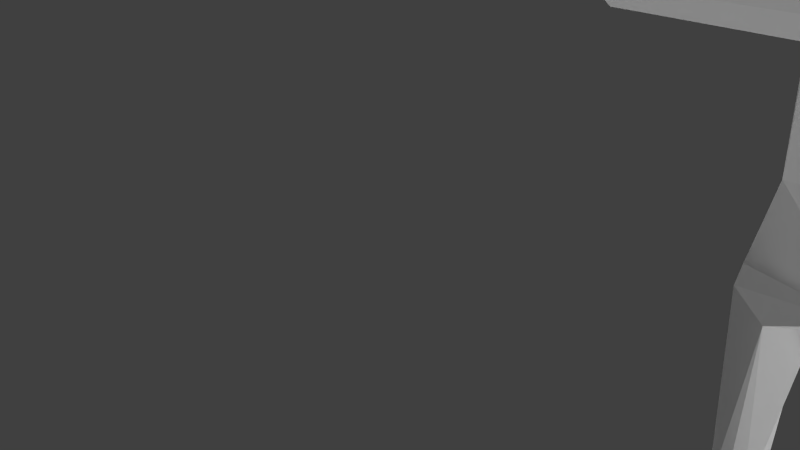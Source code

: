 # Source: dog.blend  (saved by Blender 2.76.0; exported with 4.5.12 LTS)
import bpy
from mathutils import Matrix  # noqa: F401  (used for matrix-valued properties, if any)

bpy.ops.wm.read_factory_settings(use_empty=True)
scene = bpy.context.scene
scene.name = 'Scene'

# ---- collections
col_collection_1 = bpy.data.collections.new('Collection 1'); scene.collection.children.link(col_collection_1)

# ---- world
world_world = bpy.data.worlds.new('World'); scene.world = world_world
world_world.color = (0.05088, 0.05088, 0.05088)
world_world.use_sun_shadow = False
world_world.sun_shadow_jitter_overblur = 0.0
world_world.cycles.sampling_method = 'MANUAL'
world_world.cycles.sample_map_resolution = 256

# ---- cameras
cam_camera = bpy.data.cameras.new('Camera')
cam_camera.clip_end = 100.0
cam_camera.lens = 35.0
cam_camera.sensor_width = 32.0
cam_camera.sensor_height = 18.0
cam_camera.ortho_scale = 7.314
cam_camera.dof.focus_distance = 0.0
cam_camera.dof.aperture_fstop = 128.0

# ---- lights
light_sun_003 = bpy.data.lights.new('Sun.003', 'SUN')
light_sun_003.transmission_factor = 0.0
light_sun_003.angle = 0.1993
light_sun_003.energy = 1.0
light_sun_003.shadow_buffer_clip_start = 0.5
light_sun_003.shadow_soft_size = 0.1
light_sun_003.shadow_cascade_max_distance = 1000.0
light_sun_003.cycles.use_multiple_importance_sampling = False
light_sun_002 = bpy.data.lights.new('Sun.002', 'SUN')
light_sun_002.transmission_factor = 0.0
light_sun_002.angle = 0.1993
light_sun_002.energy = 1.0
light_sun_002.shadow_buffer_clip_start = 0.5
light_sun_002.shadow_soft_size = 0.1
light_sun_002.shadow_cascade_max_distance = 1000.0
light_sun_002.cycles.use_multiple_importance_sampling = False
light_sun_001 = bpy.data.lights.new('Sun.001', 'SUN')
light_sun_001.transmission_factor = 0.0
light_sun_001.angle = 0.1993
light_sun_001.energy = 1.0
light_sun_001.shadow_buffer_clip_start = 0.5
light_sun_001.shadow_soft_size = 0.1
light_sun_001.shadow_cascade_max_distance = 1000.0
light_sun_001.cycles.use_multiple_importance_sampling = False
light_sun = bpy.data.lights.new('Sun', 'SUN')
light_sun.transmission_factor = 0.0
light_sun.angle = 0.1993
light_sun.energy = 1.0
light_sun.shadow_buffer_clip_start = 0.5
light_sun.shadow_soft_size = 0.1
light_sun.shadow_cascade_max_distance = 1000.0
light_sun.cycles.use_multiple_importance_sampling = False
light_lamp = bpy.data.lights.new('Lamp', 'POINT')
light_lamp.transmission_factor = 0.0
light_lamp.cutoff_distance = 30.0
light_lamp.energy = 100.0
light_lamp.shadow_buffer_clip_start = 1.001
light_lamp.shadow_soft_size = 0.1
light_lamp.shadow_maximum_resolution = 0.006
light_lamp.use_absolute_resolution = True
light_lamp.cycles.use_multiple_importance_sampling = False

# ---- meshes
me_cube_001 = bpy.data.meshes.new('Cube.001')
me_cube_001.from_pydata([(3.798, -3.616, 4.961), (3.876, -3.608, 4.754), (3.876, -3.733, 4.271), (3.875, -3.915, 4.155), (3.875, -4.04, 4.554), (3.797, -4.106, 4.837), (3.665, -2.682, 1.554), (3.673, -2.35, 1.338), (3.689, -1.597, 1.205), (3.647, -1.099, 1.315), (3.628, -0.5847, 1.468), (3.73, 0.02737, 1.773), (3.676, 0.5478, 2.009), (3.685, 0.9193, 1.987), (3.677, 1.184, 1.681), (3.762, 1.412, 1.059), (3.764, 1.678, 0.5308), (3.888, 2.045, 0.07675), (3.984, 2.308, -0.3194), (3.982, 2.379, -0.7209), (3.972, 2.258, -1.205), (3.966, 2.048, -1.222), (3.964, 2.025, -1.335), (3.971, 2.269, -1.385), (3.98, 2.57, -1.361), (4.003, 2.882, -0.2323), (4.006, 2.927, -0.1077), (4.005, 2.846, 0.01952), (3.905, 2.461, 0.4478), (3.785, 2.237, 0.9069), (3.786, 2.196, 1.136), (3.62, 2.282, 1.867), (3.653, 2.357, 2.368), (3.626, 2.302, 2.649), (3.556, 2.122, 2.874), (3.513, 2.295, 2.722), (3.364, 2.36, 2.584), (3.279, 2.471, 2.39), (3.279, 2.568, 2.099), (3.279, 2.817, 1.815), (3.279, 3.025, 1.677), (3.238, 3.323, 1.656), (3.238, 3.558, 1.642), (3.238, 3.628, 1.579), (3.238, 3.69, 1.616), (3.238, 3.607, 1.715), (3.238, 3.475, 1.788), (3.238, 3.281, 1.809), (3.279, 3.06, 1.864), (3.279, 2.796, 2.176), (3.279, 2.672, 2.46), (3.324, 2.471, 2.778), (3.384, 2.058, 3.071), (3.418, 1.81, 3.213), (3.469, 1.364, 3.351), (3.632, -2.324, 3.944), (3.678, -2.574, 4.104), (3.677, -2.983, 4.554), (3.676, -3.35, 4.907), (3.586, -3.732, 5.035), (3.586, -4.03, 5.024), (3.585, -4.316, 4.93), (3.585, -4.527, 4.773), (3.674, -4.666, 4.464), (3.463, -5.181, 4.102), (3.351, -5.262, 4.032), (3.463, -5.251, 3.936), (3.733, -4.683, 3.247), (3.732, -4.463, 3.201), (3.731, -4.274, 3.224), (3.675, -4.036, 3.48), (3.595, -3.89, 3.598), (3.568, -3.724, 3.626), (3.608, -3.545, 3.55), (3.54, -3.289, 3.148), (3.669, -2.932, 2.026), (3.946, -2.591, 1.248), (3.991, -2.57, 1.058), (3.996, -2.381, -0.8351), (3.994, -2.513, -1.154), (3.989, -2.783, -1.271), (3.988, -2.818, -1.375), (3.997, -2.298, -1.272), (3.912, -1.97, -0.8497), (4.005, -1.917, 1.097), (4.019, -1.977, 1.349), (3.521, -1.412, 3.616), (2.733, 0.8483, 3.439), (2.235, -1.788, 1.727), (2.646, -2.05, 3.797), (2.739, -0.1317, 3.498), (2.774, -0.8015, 3.493), (2.698, -1.412, 3.616), (2.207, -1.94, 1.349), (2.224, -1.88, 1.097), (2.311, -1.942, -0.8496), (2.216, -2.266, -1.272), (2.204, -2.785, -1.375), (2.205, -2.75, -1.271), (2.211, -2.48, -1.154), (2.214, -2.348, -0.8353), (2.209, -2.531, 1.058), (2.253, -2.553, 1.248), (2.534, -2.918, 2.026), (2.67, -3.286, 3.148), (2.603, -3.542, 3.55), (2.644, -3.722, 3.626), (2.617, -3.888, 3.598), (2.538, -4.034, 3.48), (2.484, -4.273, 3.224), (2.485, -4.463, 3.201), (2.486, -4.683, 3.247), (2.746, -5.25, 3.936), (2.857, -5.262, 4.032), (2.746, -5.18, 4.102), (2.536, -4.664, 4.464), (2.626, -4.525, 4.773), (2.626, -4.315, 4.93), (2.627, -4.029, 5.024), (2.627, -3.731, 5.035), (2.538, -3.348, 4.907), (2.539, -2.981, 4.554), (2.54, -2.572, 4.104), (2.586, -2.323, 3.944), (2.75, 1.364, 3.351), (2.802, 1.81, 3.213), (2.835, 2.058, 3.071), (2.896, 2.471, 2.778), (2.941, 2.672, 2.46), (2.941, 2.796, 2.176), (2.941, 3.06, 1.864), (2.988, 3.281, 1.809), (2.988, 3.475, 1.788), (2.988, 3.607, 1.715), (2.988, 3.69, 1.616), (2.988, 3.628, 1.579), (2.941, 3.558, 1.61), (2.988, 3.323, 1.656), (2.941, 3.025, 1.677), (2.941, 2.817, 1.815), (2.941, 2.568, 2.099), (2.941, 2.471, 2.39), (2.856, 2.36, 2.584), (2.71, 2.298, 2.723), (2.667, 2.125, 2.875), (2.608, 2.314, 2.654), (2.59, 2.378, 2.376), (2.622, 2.309, 1.877), (2.439, 2.247, 1.154), (2.436, 2.286, 0.9249), (2.321, 2.517, 0.4679), (2.241, 2.907, 0.04062), (2.243, 2.988, -0.08699), (2.238, 2.942, -0.2115), (2.198, 2.625, -1.339), (2.181, 2.324, -1.361), (2.168, 2.081, -1.311), (2.172, 2.103, -1.197), (2.184, 2.314, -1.181), (2.2, 2.437, -0.698), (2.205, 2.368, -0.2962), (2.29, 2.097, 0.09809), (2.398, 1.722, 0.5498), (2.399, 1.456, 1.078), (2.522, 1.199, 1.687), (2.521, 0.9277, 1.99), (2.538, 0.5524, 2.01), (2.498, 0.03226, 1.774), (2.608, -0.5777, 1.468), (2.602, -1.084, 1.315), (2.551, -1.575, 1.205), (2.536, -2.323, 1.338), (2.528, -2.655, 1.553), (2.39, -4.104, 4.837), (2.339, -4.037, 4.554), (2.339, -3.913, 4.155), (2.339, -3.73, 4.271), (2.339, -3.605, 4.754), (2.391, -3.614, 4.961), (3.445, -0.8015, 3.493), (3.48, -0.1317, 3.498), (3.573, -2.05, 3.797), (3.997, -1.821, 1.727), (3.487, 0.8483, 3.439), (3.26, -4.113, 3.558), (2.96, -4.113, 3.558), (3.724, -4.852, 3.384), (2.477, -4.852, 3.384), (3.784, -4.25, 3.92), (2.394, -4.248, 3.92), (3.652, -5.138, 3.688), (2.549, -5.137, 3.688), (3.728, -5.072, 3.573), (2.47, -5.07, 3.573), (3.71, -4.955, 3.515), (2.463, -4.955, 3.515), (3.764, -4.881, 3.375), (2.421, -4.879, 3.375), (3.73, -3.424, 4.021), (2.466, -3.422, 4.021), (2.392, -2.619, 2.985), (3.821, -2.627, 2.985), (3.096, -2.757, 1.251), (3.117, -1.787, 1.007), (2.474, -2.613, 0.9023), (3.723, -2.64, 0.9025), (3.753, -2.014, -0.8496), (2.461, -1.989, -0.8496), (3.877, -2.378, -0.8351), (2.333, -2.35, -0.8353), (3.758, -1.881, 0.4821), (2.468, -1.856, 0.3026), (3.596, -1.854, 0.8357), (2.633, -1.834, 0.8355), (3.766, -2.281, -0.8353), (2.449, -2.258, -0.8355), (3.723, -2.093, -0.8495), (2.485, -2.069, -0.8496), (2.668, -2.239, 0.7829), (3.544, -2.256, 0.7858), (3.107, -2.232, 1.002), (2.558, -2.224, 0.8689), (3.117, -1.809, 1.727), (3.11, -1.412, 3.616), (2.364, -1.599, 2.671), (3.866, -1.611, 2.672), (3.756, -0.9492, 2.404), (2.484, -0.9405, 2.404), (2.432, -2.579, -1.187), (3.768, -2.602, -1.187), (2.478, -2.762, -1.287), (2.478, -2.786, -1.359), (3.714, -2.807, -1.359), (3.715, -2.783, -1.287), (2.466, -2.585, -1.266), (3.734, -2.606, -1.266), (2.51, -2.758, -1.36), (3.684, -2.778, -1.361), (3.122, 2.294, 1.872), (3.12, 2.253, 1.621), (3.096, 1.19, 1.684), (3.088, 1.302, 1.525), (3.113, 2.081, 1.498), (3.557, 2.2, 1.137), (2.669, 2.234, 1.149), (3.588, 2.242, 0.9088), (2.633, 2.275, 0.921), (3.454, 2.225, 1.468), (2.782, 2.248, 1.476), (3.466, 1.948, 0.9117), (2.727, 1.973, 0.9218), (3.655, 2.49, 0.5051), (2.574, 2.525, 0.5173), (3.662, 2.868, 0.03611), (2.582, 2.828, 0.03433), (3.626, 2.904, -0.1476), (2.617, 2.931, -0.1387), (3.679, 2.528, -1.357), (2.473, 2.559, -1.344), (3.742, 2.076, -1.335), (2.378, 2.113, -1.318), (3.736, 2.063, -1.219), (2.386, 2.1, -1.202), (3.682, 2.266, -1.207), (2.459, 2.339, -1.242), (3.727, 2.442, -1.298), (2.423, 2.419, -1.214), (3.682, 2.34, -0.2638), (2.494, 2.375, -0.2498), (3.547, 1.653, 0.6174), (2.599, 1.679, 0.63), (3.434, 1.486, 0.8812), (2.706, 1.504, 0.8912), (2.744, 1.376, 1.327), (3.425, 1.357, 1.318), (3.94, -1.729, 2.139), (3.914, -2.202, 2.321), (3.612, -3.089, 2.519), (2.29, -1.708, 2.128), (2.609, -3.12, 2.641), (3.757, -1.356, 1.997), (2.493, -1.319, 1.934), (2.566, -0.7003, 1.784), (2.576, -0.4012, 1.557), (3.707, -1.016, 1.914), (2.459, -2.76, 2.531), (2.313, -2.2, 2.351), (2.539, -1.007, 1.896), (3.745, -2.779, 2.506), (3.683, -0.743, 1.874), (3.666, -0.3557, 1.582), (3.872, -1.587, 2.032), (2.563, -1.459, 1.231), (4.012, -1.924, 1.479), (2.396, -2.738, 1.642), (2.244, -2.152, 1.499), (3.849, -2.71, 1.519), (3.706, -2.872, 2.542), (3.84, -1.553, 1.333), (3.345, -2.833, 1.588), (2.216, -1.892, 1.468), (2.31, -1.717, 1.34), (2.839, -2.831, 1.606), (3.973, -2.188, 1.499), (3.675, -1.435, 1.241), (3.905, -2.427, 1.551)], [(6, 172), (7, 171), (222, 88), (6, 7), (184, 66), (93, 85), (185, 112), (171, 170), (172, 171), (103, 172), (7, 8), (75, 6), (67, 184), (111, 185), (184, 185), (182, 222), (15, 242), (163, 242)], [(134, 133, 45, 44), (97, 99, 96), (135, 134, 44, 43), (136, 135, 43, 42), (99, 100, 95), (137, 136, 42, 41), (138, 137, 41, 40), (96, 99, 95), (139, 138, 40, 39), (125, 124, 54, 53), (140, 139, 39, 38), (124, 87, 183, 54), (141, 140, 38, 37), (87, 90, 180, 183), (142, 141, 37, 36), (90, 91, 179, 180), (143, 142, 36, 35), (91, 92, 223, 86, 179), (144, 143, 35, 34), (92, 89, 181, 86, 223), (104, 74, 73, 105), (105, 73, 72, 106), (106, 72, 71, 107), (107, 71, 70, 108), (108, 70, 69, 109), (109, 69, 68, 110), (110, 68, 67, 111), (67, 186, 187, 111), (112, 66, 65, 113), (113, 65, 64, 114), (114, 64, 63, 115), (115, 63, 62, 116), (116, 62, 61, 117), (117, 61, 60, 118), (118, 60, 59, 119), (119, 59, 58, 120), (120, 58, 57, 121), (121, 57, 56, 122), (122, 56, 55, 123), (89, 123, 55, 181), (126, 125, 53, 52), (127, 126, 52, 51), (128, 127, 51, 50), (129, 128, 50, 49), (130, 129, 49, 48), (98, 99, 97), (131, 130, 48, 47), (132, 131, 47, 46), (95, 100, 94), (133, 132, 46, 45), (51, 52, 34, 35), (51, 35, 36), (37, 50, 36), (50, 37, 38), (50, 38, 49), (38, 39, 49), (49, 39, 48), (39, 40, 48), (48, 40, 47), (40, 41, 47), (47, 41, 46), (41, 42, 46), (46, 42, 45), (42, 43, 45), (44, 45, 43), (50, 51, 36), (142, 128, 141), (140, 141, 128), (128, 129, 140), (130, 139, 129), (140, 129, 139), (139, 130, 138), (130, 131, 138), (138, 131, 137), (131, 132, 137), (137, 132, 136), (135, 136, 133), (133, 136, 132), (134, 135, 133), (127, 128, 142), (143, 127, 142), (127, 143, 144, 126), (119, 178, 118), (118, 173, 117), (178, 173, 118), (5, 60, 61), (173, 178, 177, 174), (177, 176, 174), (174, 176, 175), (59, 60, 0), (60, 5, 0), (2, 4, 3), (4, 1, 0, 5), (4, 2, 1), (66, 112, 191, 190), (117, 189, 116), (191, 193, 192, 190), (186, 187, 195, 194), (193, 197, 196, 192), (65, 66, 64), (190, 64, 66), (63, 64, 190), (190, 192, 63), (196, 188, 63, 192), (113, 114, 112), (112, 114, 191), (115, 191, 114), (191, 115, 193), (193, 115, 189, 197), (115, 116, 189), (63, 188, 62), (61, 62, 188), (108, 109, 111), (69, 70, 67), (111, 109, 110), (68, 69, 67), (197, 189, 108), (196, 70, 188), (67, 70, 186), (186, 194, 70), (187, 108, 111), (195, 187, 108), (118, 189, 117), (119, 189, 118), (120, 189, 119), (121, 199, 189, 120), (188, 60, 61), (188, 59, 60), (58, 59, 188), (108, 189, 107), (70, 71, 188), (57, 58, 188, 198), (72, 198, 71), (71, 198, 188), (189, 199, 107), (107, 199, 106), (106, 199, 105), (72, 73, 198), (73, 74, 198), (105, 199, 104), (56, 57, 198), (198, 74, 56), (122, 104, 199), (122, 199, 121), (122, 123, 104), (56, 74, 55), (74, 277, 297), (200, 285, 279), (74, 104, 279, 277), (52, 53, 34), (125, 126, 144), (55, 201, 181), (123, 89, 200), (100, 101, 94), (93, 170, 94), (101, 102, 93), (94, 101, 93), (85, 84, 8), (84, 85, 77), (76, 77, 85), (78, 83, 84), (78, 84, 77), (78, 79, 83), (83, 79, 82), (80, 81, 79), (81, 82, 79), (181, 201, 86), (103, 294, 302), (102, 101, 202), (76, 202, 77), (202, 101, 204), (202, 205, 77), (101, 100, 204), (77, 205, 78), (204, 100, 209), (205, 208, 78), (84, 203, 8), (203, 94, 170), (8, 203, 170), (84, 212, 203), (203, 213, 94), (212, 84, 210), (213, 211, 94), (94, 211, 95), (84, 83, 210), (206, 210, 83), (207, 95, 211), (209, 215, 204), (211, 218, 204, 215), (208, 205, 214), (205, 219, 210, 214), (214, 210, 216), (215, 217, 211), (210, 206, 216), (211, 217, 207), (204, 215, 218), (215, 211, 218), (219, 214, 205), (214, 219, 210), (218, 213, 211), (213, 218, 204, 221), (210, 219, 212), (219, 212, 205), (204, 221, 213, 203, 220, 202), (202, 204, 220), (220, 203, 213), (204, 220, 213, 221), (220, 203, 212), (212, 220, 205), (205, 202, 220), (203, 220, 218), (220, 204, 218), (220, 203, 219), (205, 220, 219), (219, 203, 212), (203, 218, 213), (202, 296, 299), (302, 202, 299), (85, 293, 303, 76), (296, 76, 303, 305), (201, 288, 276), (93, 102, 295, 300), (102, 294, 295), (200, 286, 285), (92, 224, 200), (89, 92, 200), (201, 276, 182, 275, 225, 86), (293, 85, 298), (298, 85, 8, 304), (170, 292, 169, 9, 304, 8), (169, 292, 301), (93, 300, 301), (86, 201, 225), (201, 276, 275, 225), (286, 278, 88), (92, 91, 224), (179, 86, 225), (275, 291, 225), (169, 88, 278, 281), (280, 9, 284), (281, 224, 227, 287), (9, 10, 179, 226, 284), (179, 10, 180), (282, 168, 287), (91, 90, 168), (169, 168, 10, 9), (226, 179, 225), (284, 226, 225), (224, 91, 227), (10, 290, 11, 180), (168, 90, 167, 283), (289, 226, 284), (11, 226, 289, 290), (179, 226, 180), (90, 227, 91), (287, 227, 282), (167, 283, 282, 227), (180, 226, 11), (90, 167, 227), (12, 180, 11), (180, 12, 183), (167, 90, 166), (10, 168, 283, 167, 11, 290), (167, 166, 12, 11), (90, 87, 166), (12, 13, 183), (183, 13, 54), (87, 124, 165), (166, 87, 165), (13, 14, 54), (54, 14, 53), (34, 53, 14), (34, 14, 33), (165, 124, 164), (124, 125, 164), (144, 164, 125), (145, 164, 144), (166, 165, 13, 12), (165, 164, 240, 14, 13), (145, 144, 34, 33), (32, 14, 31), (32, 33, 14), (146, 147, 164), (146, 164, 145), (145, 33, 32, 146), (32, 31, 238, 147, 146), (33, 35, 34), (35, 33, 36), (145, 143, 142), (143, 145, 144), (98, 97, 231, 230), (81, 80, 233, 232), (230, 228, 98), (229, 233, 80), (99, 98, 228), (79, 229, 80), (99, 228, 209), (229, 79, 208), (78, 208, 79), (100, 99, 209), (215, 209, 228), (214, 229, 208), (233, 229, 235, 237), (228, 230, 236, 234), (230, 231, 236), (233, 237, 232), (229, 214, 235), (228, 234, 215), (217, 215, 234), (216, 235, 214), (216, 206, 235), (82, 235, 206, 83), (82, 81, 232, 237, 235), (232, 81, 82), (237, 232, 82), (82, 237, 235), (236, 231, 96), (97, 96, 231), (236, 96, 234), (96, 95, 207, 234), (217, 234, 207), (14, 15, 31), (31, 15, 30), (29, 30, 15, 16), (29, 16, 28), (16, 17, 28), (28, 17, 27), (17, 18, 27), (27, 18, 26), (26, 18, 25), (18, 19, 25), (25, 19, 24), (19, 20, 24), (21, 22, 20), (22, 23, 20), (24, 20, 23), (164, 147, 163), (147, 148, 163), (149, 162, 163, 148), (149, 150, 162), (162, 150, 161), (150, 151, 161), (161, 151, 160), (151, 152, 160), (152, 153, 160), (160, 153, 159), (153, 154, 159), (159, 154, 158), (154, 155, 158), (157, 158, 156), (155, 156, 158), (31, 239, 247, 30), (147, 239, 248, 148), (147, 238, 239), (238, 31, 239), (240, 241, 14), (164, 241, 240), (163, 273, 164), (15, 14, 274), (239, 242, 30, 247), (239, 242, 148, 248), (241, 274, 14), (241, 164, 273), (239, 31, 247), (30, 247, 31), (248, 147, 239), (148, 147, 248), (247, 30, 242), (247, 242, 239), (248, 239, 242), (248, 148, 242), (30, 243, 242), (245, 243, 30, 29), (148, 242, 244), (246, 149, 148, 244), (245, 243, 249), (246, 244, 250), (244, 242, 250), (243, 249, 242), (163, 272, 273), (15, 274, 271), (273, 272, 242), (274, 242, 271), (272, 163, 270), (163, 162, 270), (270, 162, 268), (162, 161, 268), (160, 268, 161), (159, 268, 160), (268, 159, 266), (159, 158, 266), (266, 158, 264), (158, 157, 262, 264), (157, 156, 260, 262), (258, 264, 262, 260), (256, 268, 266, 258), (264, 258, 266), (250, 272, 242), (272, 270, 250), (250, 270, 252), (250, 252, 246), (149, 246, 150), (246, 252, 150), (254, 150, 252), (150, 254, 151), (270, 268, 252), (252, 268, 254), (256, 254, 268), (254, 256, 151), (151, 256, 152), (152, 256, 153), (153, 256, 154), (256, 258, 154), (260, 156, 258), (156, 155, 258), (154, 258, 155), (249, 251, 245), (29, 28, 245), (245, 28, 251), (253, 251, 28), (28, 27, 253), (249, 271, 242), (271, 249, 269), (271, 269, 15), (15, 269, 16), (249, 251, 269), (269, 251, 267), (251, 253, 267), (255, 267, 253), (255, 257, 265, 267), (21, 261, 259, 22), (20, 263, 261, 21), (261, 263, 259), (259, 265, 257), (263, 265, 259), (265, 263, 267), (19, 267, 20), (20, 267, 263), (19, 18, 267), (17, 269, 267), (17, 16, 269), (17, 267, 18), (253, 27, 255), (27, 26, 255), (26, 25, 255), (25, 24, 255), (255, 24, 257), (24, 23, 257), (23, 22, 259), (257, 259, 23), (276, 288, 75, 182), (280, 284, 225), (169, 281, 287), (290, 289, 10), (283, 168, 282), (277, 75, 288, 297), (285, 286, 88, 103), (277, 279, 103, 75), (276, 182, 275), (200, 224, 278, 286), (281, 278, 224), (10, 289, 284, 9), (279, 285, 103), (169, 287, 168), (182, 293, 298, 9), (291, 275, 182), (103, 302, 299, 75), (300, 88, 169, 301), (300, 295, 88), (9, 298, 304), (293, 182, 303), (299, 296, 75), (294, 103, 88, 295), (302, 294, 202), (75, 296, 305, 303, 182), (301, 292, 170, 93), (279, 104, 200), (123, 200, 104), (201, 74, 297), (201, 297, 288), (55, 74, 201), (280, 225, 291), (9, 291, 182), (9, 280, 291), (241, 242, 274), (241, 273, 242), (202, 294, 102), (76, 296, 202)])
me_cube_001.use_remesh_preserve_volume = False
me_cube_001.use_remesh_preserve_attributes = False
me_cube_001.use_mirror_vertex_groups = False
me_cube_001.update()
arm_armature_017 = bpy.data.armatures.new('Armature.017')  # bones are not reproduced

# ---- objects
ob_sun_003 = bpy.data.objects.new('Sun.003', light_sun_003)
ob_sun_002 = bpy.data.objects.new('Sun.002', light_sun_002)
ob_sun_001 = bpy.data.objects.new('Sun.001', light_sun_001)
ob_sun = bpy.data.objects.new('Sun', light_sun)
ob_armature_001 = bpy.data.objects.new('Armature.001', arm_armature_017)
ob_cube = bpy.data.objects.new('Cube', me_cube_001)
ob_lamp = bpy.data.objects.new('Lamp', light_lamp)
ob_camera = bpy.data.objects.new('Camera', cam_camera)

# ---- transforms, parenting, visibility, modifiers, constraints
ob_sun_003.location = (0.03022, -1.836, -0.5105)
ob_sun_003.rotation_euler = (-0.2623, -1.786, -0.5388)
ob_sun_003.lineart.crease_threshold = 0.0
ob_sun_002.location = (0.03022, -1.836, -0.5105)
ob_sun_002.rotation_euler = (-1.651, 0.1933, -0.5502)
ob_sun_002.lineart.crease_threshold = 0.0
ob_sun_001.location = (0.03022, -1.836, -0.5105)
ob_sun_001.rotation_euler = (-0.0, -3.208, 0.0)
ob_sun_001.lineart.crease_threshold = 0.0
ob_sun.location = (0.5176, -2.163, 0.07522)
ob_sun.rotation_euler = (0.0, 1.068, -0.6103)
ob_sun.lineart.crease_threshold = 0.0
ob_armature_001.location = (-0.6815, 2.509, 4.621)
ob_armature_001.show_in_front = True
ob_armature_001.lineart.crease_threshold = 0.0
ob_cube.parent = ob_armature_001
ob_cube.matrix_parent_inverse = Matrix(((1.0, 0.0, 0.0, 0.6815), (0.0, 1.0, 0.0, -2.509), (0.0, 0.0, 1.0, -4.621), (0.0, 0.0, 0.0, 1.0)))
ob_cube.location = (0.0, 0.9629, 1.372)
ob_cube.lineart.crease_threshold = 0.0
_vg = ob_cube.vertex_groups.new(name='spineBone1')
for _i, _w in zip([12, 13, 52, 53, 54, 87, 90, 124, 125, 126, 165, 166, 180, 183, 240], [0.07181, 0.09467, 0.0267, 0.1365, 0.8364, 0.9088, 0.04955, 0.8406, 0.1271, 0.01518, 0.09788, 0.0724, 0.05159, 0.9056, 0.002941]): _vg.add([_i], _w, 'REPLACE')
_vg = ob_cube.vertex_groups.new(name='spineBone2')
for _i, _w in zip([11, 12, 86, 87, 90, 91, 92, 166, 167, 179, 180, 183, 201, 224, 225, 226, 227, 275, 276, 278, 280, 281, 282, 283, 284, 287, 288, 289, 290, 291, 297], [0.05084, 0.04343, 0.08685, 0.05197, 0.9137, 0.9534, 0.08606, 0.04073, 0.04312, 0.9467, 0.91, 0.05344, 0.005059, 0.06214, 0.083, 0.2216, 0.2284, 0.03616, 0.002389, 0.02642, 0.04172, 0.02834, 0.07717, 0.01248, 0.1219, 0.1219, 0.002531, 0.0962, 0.01902, 0.03418, 0.001718]): _vg.add([_i], _w, 'REPLACE')
_vg = ob_cube.vertex_groups.new(name='spineBone3')
for _i, _w in zip([0, 1, 2, 3, 4, 5, 55, 56, 57, 58, 59, 60, 61, 62, 63, 64, 65, 66, 67, 68, 69, 70, 71, 72, 73, 74, 75, 86, 89, 91, 92, 103, 104, 105, 106, 107, 108, 109, 110, 111, 112, 113, 114, 115, 116, 117, 118, 119, 120, 121, 122, 123, 173, 174, 175, 176, 177, 178, 179, 181, 186, 187, 188, 189, 190, 191, 192, 193, 194, 195, 196, 197, 198, 199, 200, 201, 223, 224, 225, 226, 227, 275, 276, 277, 278, 279, 280, 281, 282, 284, 285, 286, 287, 288, 289, 291, 294, 296, 297, 299, 302, 305], [0.402, 0.3995, 0.3954, 0.3944, 0.3901, 0.3834, 0.6771, 0.5931, 0.4949, 0.4485, 0.4087, 0.3808, 0.3536, 0.3347, 0.31, 0.2839, 0.2809, 0.2776, 0.1025, 0.1297, 0.1596, 0.2547, 0.2668, 0.2768, 0.276, 0.2433, 0.06628, 0.8659, 0.8601, 0.03169, 0.895, 0.07413, 0.2619, 0.2982, 0.3034, 0.3019, 0.2812, 0.172, 0.1351, 0.1004, 0.2809, 0.2831, 0.2868, 0.3179, 0.3404, 0.3598, 0.3892, 0.4208, 0.4603, 0.5057, 0.6023, 0.686, 0.3947, 0.4032, 0.409, 0.4093, 0.4114, 0.4139, 0.03827, 0.8552, 0.08307, 0.07711, 0.2849, 0.303, 0.2714, 0.2755, 0.2683, 0.2739, 0.06664, 0.05745, 0.264, 0.2738, 0.377, 0.3936, 0.3593, 0.3154, 0.9773, 0.261, 0.1516, 0.03439, 0.06278, 0.06607, 0.149, 0.144, 0.111, 0.1771, 0.07622, 0.1191, 0.02121, 0.01891, 0.2243, 0.1782, 0.03349, 0.1909, 0.01493, 0.06246, 0.03754, 0.02308, 0.1855, 0.02878, 0.03394, 0.01342]): _vg.add([_i], _w, 'REPLACE')
_vg = ob_cube.vertex_groups.new(name='spineBone4')
for _i, _w in zip([0, 1, 2, 3, 4, 5, 57, 58, 59, 60, 61, 62, 63, 64, 65, 66, 69, 70, 71, 72, 73, 105, 106, 107, 108, 109, 112, 113, 114, 115, 116, 117, 118, 119, 120, 121, 173, 174, 175, 176, 177, 178, 188, 189, 190, 191, 192, 193, 196, 197, 198, 199], [0.07594, 0.07712, 0.07905, 0.07921, 0.08074, 0.0827, 0.03223, 0.05902, 0.0735, 0.08285, 0.09174, 0.09704, 0.1038, 0.105, 0.1028, 0.1003, 0.01152, 0.04914, 0.0477, 0.03705, 0.0222, 0.02137, 0.03546, 0.04527, 0.04682, 0.009783, 0.1013, 0.104, 0.1068, 0.1024, 0.09789, 0.09227, 0.082, 0.07095, 0.05725, 0.03045, 0.08083, 0.07849, 0.07704, 0.07689, 0.07509, 0.07363, 0.09302, 0.09038, 0.09461, 0.09435, 0.09214, 0.09177, 0.08828, 0.08818, 0.0473, 0.04545]): _vg.add([_i], _w, 'REPLACE')
_vg = ob_cube.vertex_groups.new(name='headTOP')
for _i, _w in zip([0, 1, 2, 3, 4, 5, 59, 60, 61, 62, 63, 64, 65, 66, 112, 113, 114, 115, 116, 117, 118, 119, 173, 174, 175, 176, 177, 178, 189, 190, 191, 192, 193, 196, 197], [0.007226, 0.007431, 0.007686, 0.007719, 0.008292, 0.008979, 0.005188, 0.009612, 0.01178, 0.01419, 0.01724, 0.04262, 0.04938, 0.05068, 0.05456, 0.05163, 0.04874, 0.02107, 0.01586, 0.01224, 0.00869, 0.001114, 0.007758, 0.006626, 0.005897, 0.005839, 0.005239, 0.004705, 0.002499, 0.03692, 0.05692, 0.03209, 0.05343, 0.02496, 0.04671]): _vg.add([_i], _w, 'REPLACE')
_vg = ob_cube.vertex_groups.new(name='headJAW')
for _i, _w in zip([0, 1, 2, 3, 4, 5, 55, 56, 57, 58, 59, 60, 61, 62, 63, 64, 65, 66, 67, 68, 69, 70, 71, 72, 73, 74, 75, 89, 103, 104, 105, 106, 107, 108, 109, 110, 111, 112, 113, 114, 115, 116, 117, 118, 119, 120, 121, 122, 123, 173, 174, 175, 176, 177, 178, 181, 184, 185, 186, 187, 188, 189, 190, 191, 192, 193, 194, 195, 196, 197, 198, 199, 200, 201, 276, 277, 279, 285, 286, 288, 294, 296, 297, 299, 302, 305], [0.2862, 0.2871, 0.2882, 0.2883, 0.2911, 0.2944, 0.1423, 0.1897, 0.2454, 0.2664, 0.2834, 0.2959, 0.3079, 0.3154, 0.3251, 0.319, 0.3184, 0.319, 0.7486, 0.7069, 0.6556, 0.4747, 0.4311, 0.416, 0.4027, 0.3668, 0.05195, 0.04819, 0.05085, 0.3482, 0.3792, 0.3897, 0.4112, 0.459, 0.6498, 0.7089, 0.7597, 0.3165, 0.3166, 0.3159, 0.3203, 0.3112, 0.3041, 0.2915, 0.2778, 0.2599, 0.2382, 0.1843, 0.1384, 0.2889, 0.2851, 0.2825, 0.2823, 0.2816, 0.2807, 0.04682, 1.0, 1.0, 0.7716, 0.7844, 0.3671, 0.3565, 0.3241, 0.3187, 0.3267, 0.3213, 0.8, 0.8158, 0.3343, 0.3287, 0.3176, 0.3037, 0.1294, 0.1576, 0.07441, 0.1901, 0.2139, 0.09224, 0.06419, 0.1048, 0.02575, 0.01809, 0.1341, 0.02256, 0.02328, 0.01052]): _vg.add([_i], _w, 'REPLACE')
_vg = ob_cube.vertex_groups.new(name='backLegBone1')
for _i, _w in zip([13, 14, 15, 16, 17, 18, 25, 26, 27, 28, 29, 30, 31, 32, 33, 143, 144, 145, 146, 147, 148, 149, 162, 163, 164, 165, 166, 238, 239, 240, 241, 242, 243, 244, 245, 246, 247, 248, 249, 250, 251, 253, 255, 267, 269, 270, 271, 272, 273, 274], [0.04596, 0.07434, 0.1333, 0.06549, 0.04179, 0.01514, 0.01788, 0.02201, 0.02632, 0.04993, 0.06826, 0.06347, 0.2437, 0.08581, 0.05325, 0.01153, 0.005675, 0.1265, 0.2289, 0.4132, 0.7044, 0.1603, 0.05845, 0.747, 0.1969, 0.09094, 0.01867, 0.406, 0.646, 0.2078, 0.3512, 0.6615, 0.159, 0.4512, 0.08887, 0.1072, 0.3898, 0.7702, 0.08833, 0.05411, 0.05768, 0.02986, 0.02371, 0.01984, 0.07069, 0.07109, 0.09423, 0.4454, 0.5314, 0.2677]): _vg.add([_i], _w, 'REPLACE')
_vg = ob_cube.vertex_groups.new(name='backLegBone2')
for _i, _w in zip([147, 148, 149, 150, 151, 152, 153, 160, 161, 162, 163, 164, 240, 241, 242, 244, 246, 248, 250, 252, 254, 256, 268, 270, 272, 273, 274], [0.03243, 0.2868, 0.8314, 0.951, 0.4995, 0.3761, 0.1797, 0.09746, 0.7758, 0.9342, 0.1026, 0.00344, 0.01172, 0.05443, 0.06855, 0.493, 0.878, 0.07119, 0.9368, 0.9443, 0.8147, 0.4868, 0.1046, 0.9289, 0.5121, 0.08175, 0.0315]): _vg.add([_i], _w, 'REPLACE')
_vg = ob_cube.vertex_groups.new(name='backLegBone3')
for _i, _w in zip([150, 151, 152, 153, 154, 155, 156, 157, 158, 159, 160, 161, 252, 254, 256, 258, 260, 262, 264, 266, 268], [0.02924, 0.5, 0.6237, 0.8202, 1.002, 0.9999, 0.9996, 0.9995, 0.9988, 0.9849, 0.9017, 0.2127, 0.03718, 0.1845, 0.5131, 1.0, 0.9997, 0.9995, 0.9995, 0.9988, 0.8958]): _vg.add([_i], _w, 'REPLACE')
_vg = ob_cube.vertex_groups.new(name='frontLegBone1')
for _i, _w in zip([0, 1, 2, 3, 4, 5, 8, 9, 10, 11, 12, 13, 14, 15, 16, 54, 55, 56, 57, 58, 59, 60, 61, 62, 63, 64, 65, 66, 67, 68, 70, 71, 72, 73, 74, 75, 76, 77, 85, 86, 87, 88, 89, 90, 91, 92, 93, 94, 101, 102, 103, 104, 105, 106, 107, 108, 109, 110, 111, 112, 113, 114, 115, 116, 117, 118, 119, 120, 121, 122, 123, 124, 125, 144, 145, 146, 147, 162, 163, 164, 165, 166, 167, 168, 169, 170, 171, 172, 173, 174, 175, 176, 177, 178, 179, 180, 181, 183, 186, 187, 188, 189, 190, 191, 192, 193, 196, 197, 198, 199, 200, 201, 202, 203, 204, 205, 211, 212, 213, 218, 219, 220, 221, 222, 223, 224, 227, 240, 241, 269, 270, 271, 272, 273, 274, 276, 277, 278, 279, 280, 281, 282, 283, 284, 285, 286, 287, 288, 289, 290, 291, 292, 294, 295, 296, 297, 298, 299, 300, 301, 302, 303, 304, 305], [1.852e-09, 6.943e-15, 0.03088, 0.02407, 2.724e-28, 1.83e-18, 0.1129, 0.08755, 0.0, 0.0, 0.0, 0.0, 0.0, 0.0, 0.0, 0.0, 6.036e-27, 4.664e-22, 9.517e-14, 5.426e-10, 1.972e-13, 3.419e-17, 5.832e-22, 0.0, 1.624e-12, 0.0002827, 1.458e-05, 3.758e-05, 0.0, 0.0, 0.02084, 0.03299, 5.003e-17, 4.189e-16, 3.89e-09, 0.07947, 0.01118, 0.0184, 0.0, 0.0, 0.0, 0.0209, 1.941e-16, 0.0, 0.0, 0.0, 0.3048, 0.3172, 0.5394, 0.2727, 0.2807, 2.009e-24, 2.866e-26, 3.266e-25, 2.528e-14, 2.587e-14, 4.281e-05, 0.0, 0.0, 7.957e-09, 1.761e-07, 3.478e-06, 0.00048, 1.322e-08, 1.155e-17, 7.694e-28, 1.416e-30, 3.034e-25, 2.286e-17, 4.209e-12, 1.518e-13, 0.0, 0.0, 0.0, 0.0, 0.0, 0.0, 0.0, 0.0, 0.0, 0.0, 0.0, 8.128e-27, 2.731e-06, 0.000641, 0.2379, 1.0, 1.0, 1.397e-11, 1.56e-09, 1.466e-26, 5.827e-16, 9.617e-13, 5.079e-21, 0.0, 0.0, 0.0, 0.0, 0.0, 0.0, 1.212e-07, 3.595e-24, 0.001631, 9.344e-08, 0.005303, 4.7e-06, 0.01189, 0.0004043, 0.0002796, 2.316e-25, 1.33e-16, 0.0007079, 0.0002283, 0.3335, 0.06253, 9.284e-09, 0.2283, 0.0758, 0.6829, 0.5989, 0.019, 0.2004, 0.7702, 1.0, 0.0, 3.66e-30, 2.89e-18, 0.0, 0.0, 0.0, 0.0, 0.0, 0.0, 0.0, 0.0, 0.008056, 0.0001259, 0.012, 2.967e-14, 0.04355, 0.0003592, 1.641e-06, 1.033e-09, 0.03941, 0.2808, 0.0177, 0.0001791, 0.06233, 0.0, 0.0, 0.01783, 0.182, 0.3168, 0.2177, 0.04477, 0.06031, 0.04223, 0.04686, 0.1821, 0.2094, 0.0001238, 0.005327, 0.1047, 0.02731]): _vg.add([_i], _w, 'REPLACE')
_vg = ob_cube.vertex_groups.new(name='frontLegBone2')
for _i, _w in zip([9, 10, 11, 12, 13, 14, 15, 53, 54, 58, 59, 60, 61, 62, 63, 64, 65, 66, 67, 72, 73, 74, 75, 76, 86, 87, 88, 89, 90, 91, 92, 93, 94, 101, 102, 103, 104, 105, 106, 107, 108, 109, 110, 111, 112, 113, 114, 115, 116, 117, 118, 119, 120, 121, 122, 123, 124, 125, 126, 144, 162, 163, 164, 165, 166, 167, 168, 169, 170, 173, 174, 175, 176, 177, 178, 179, 180, 181, 183, 186, 187, 188, 189, 190, 191, 192, 193, 196, 197, 199, 200, 201, 203, 204, 211, 213, 218, 220, 221, 223, 224, 227, 240, 241, 242, 269, 270, 271, 272, 273, 274, 277, 278, 279, 280, 281, 282, 283, 284, 285, 286, 287, 289, 290, 291, 292, 295, 298, 300, 301, 304], [0.03965, 0.0, 0.0, 0.0, 0.0, 0.0, 0.0, 0.0, 0.0, 0.0, 0.0, 0.0, 0.0, 0.0, 0.0, 0.0, 0.0, 0.0, 0.0, 0.0, 0.0, 0.0, 0.0, 0.0, 0.0, 0.0, 0.0008478, 0.0, 0.0, 0.0, 0.0, 0.1133, 0.2743, 0.3171, 0.1102, 0.0, 0.0, 0.0, 0.0, 0.0, 0.0, 0.0, 0.0, 0.0, 0.0, 0.0, 0.0, 0.0, 0.0, 0.0, 0.0, 0.0, 0.0, 0.0, 0.0, 0.0, 0.0, 0.0, 0.0, 0.0, 0.0, 0.0, 0.0, 0.0, 0.0, 0.0, 0.0008645, 2.489e-07, 0.2687, 0.0, 0.0, 0.0, 0.0, 0.0, 0.0, 0.0, 0.0, 0.0, 0.0, 0.0, 0.0, 0.0, 0.0, 0.0, 0.0, 0.0, 0.0, 0.0, 0.0, 0.0, 0.0, 0.0, 0.081, 0.1862, 0.5632, 0.1392, 0.1851, 0.05282, 0.09713, 0.0, 0.0, 1.321e-17, 0.0, 0.0, 0.0, 0.0, 0.0, 0.0, 0.0, 0.0, 0.0, 0.0, 0.0004874, 0.0, 0.01972, 1.364e-07, 0.004121, 4.767e-07, 0.01785, 0.0, 0.0004273, 1.023e-07, 0.0, 0.0, 0.008076, 0.2054, 0.0004447, 0.01913, 0.07764, 0.08376, 0.01291]): _vg.add([_i], _w, 'REPLACE')
_vg = ob_cube.vertex_groups.new(name='frontLegBone3')
for _i, _w in zip([9, 10, 11, 12, 13, 14, 37, 53, 54, 58, 60, 61, 62, 63, 64, 65, 66, 67, 72, 73, 74, 86, 87, 88, 89, 90, 91, 92, 94, 96, 97, 98, 99, 100, 104, 105, 106, 107, 108, 109, 110, 111, 112, 113, 114, 115, 116, 117, 118, 119, 120, 121, 122, 123, 124, 125, 126, 127, 141, 142, 143, 144, 145, 146, 163, 164, 165, 166, 167, 168, 169, 170, 173, 174, 175, 176, 177, 178, 179, 180, 181, 183, 186, 187, 188, 189, 190, 191, 192, 193, 196, 197, 199, 200, 207, 209, 211, 215, 217, 223, 224, 227, 228, 230, 231, 234, 236, 240, 241, 273, 274, 277, 278, 279, 281, 282, 283, 285, 286, 287, 289, 290, 292], [0.0, 0.0, 0.0, 0.0, 0.0, 0.0, 0.0, 0.0, 0.0, 0.0, 0.0, 0.0, 0.0, 0.0, 0.0, 0.0, 0.0, 0.0, 0.0, 0.0, 0.0, 0.0, 0.0, 0.0, 0.0, 0.0, 0.0, 0.0, 0.0005851, 0.9375, 1.003, 1.003, 1.001, 0.9226, 0.0, 0.0, 0.0, 0.0, 0.0, 0.0, 0.0, 0.0, 0.0, 0.0, 0.0, 0.0, 0.0, 0.0, 0.0, 0.0, 0.0, 0.0, 0.0, 0.0, 0.0, 0.0, 0.0, 0.0, 0.0, 0.0, 0.0, 0.0, 0.0, 0.0, 0.0, 0.0, 0.0, 0.0, 0.0, 0.0, 0.0, 0.0, 0.0, 0.0, 0.0, 0.0, 0.0, 0.0, 0.0, 0.0, 0.0, 0.0, 0.0, 0.0, 0.0, 0.0, 0.0, 0.0, 0.0, 0.0, 0.0, 0.0, 0.0, 0.0, 0.0333, 0.967, 0.05211, 0.9494, 0.1487, 0.0, 0.0, 0.0, 1.002, 1.009, 1.012, 1.011, 1.015, 0.0, 0.0, 0.0, 0.0, 0.0, 0.0, 0.0, 0.0, 0.0, 0.0, 0.0, 0.0, 0.0, 0.0, 0.0, 0.0]): _vg.add([_i], _w, 'REPLACE')
_vg = ob_cube.vertex_groups.new(name='frontLegIK')
for _i, _w in zip([0, 1, 2, 3, 4, 9, 10, 11, 12, 13, 14, 15, 53, 54, 58, 63, 64, 65, 66, 67, 72, 73, 74, 86, 87, 88, 89, 90, 91, 92, 95, 96, 100, 104, 105, 106, 107, 108, 109, 110, 111, 112, 113, 114, 115, 116, 117, 118, 119, 120, 121, 122, 123, 124, 125, 164, 165, 166, 167, 168, 169, 173, 174, 175, 176, 177, 178, 179, 180, 181, 183, 186, 187, 188, 189, 190, 191, 192, 193, 196, 197, 199, 200, 207, 209, 211, 215, 217, 218, 223, 224, 227, 240, 241, 271, 273, 274, 277, 278, 279, 281, 282, 283, 285, 286, 287, 289, 290, 292], [0.0, 0.0, 0.0, 0.0, 0.0, 0.0, 0.0, 0.0, 0.0, 0.0, 0.0, 0.0, 0.0, 0.0, 0.0, 0.0, 0.0, 0.0, 0.0, 0.0, 0.0, 0.0, 0.0, 0.0, 0.0, 0.0, 0.0, 0.0, 0.0, 0.0, 0.994, 0.0623, 0.07095, 0.0, 0.0, 0.0, 0.0, 0.0, 0.0, 0.0, 0.0, 0.0, 0.0, 0.0, 0.0, 0.0, 0.0, 0.0, 0.0, 0.0, 0.0, 0.0, 0.0, 0.0, 0.0, 0.0, 0.0, 0.0, 0.0, 0.0, 0.0, 0.0, 0.0, 0.0, 0.0, 0.0, 0.0, 0.0, 0.0, 0.0, 0.0, 0.0, 0.0, 0.0, 0.0, 0.0, 0.0, 0.0, 0.0, 0.0, 0.0, 0.0, 0.0, 0.9544, 0.003792, 0.1182, 0.04205, 0.8475, 0.004392, 0.0, 0.0, 0.0, 0.0, 0.0, 0.0, 0.0, 0.0, 0.0, 0.0, 0.0, 0.0, 0.0, 0.0, 0.0, 0.0, 0.0, 0.0, 0.0, 0.0]): _vg.add([_i], _w, 'REPLACE')
_vg = ob_cube.vertex_groups.new(name='backLegPole')
for _i, _w in zip([8, 9, 10, 11, 12, 13, 14, 15, 16, 29, 30, 31, 93, 94, 145, 146, 147, 163, 164, 165, 166, 167, 168, 169, 170, 203, 213, 224, 226, 227, 238, 239, 240, 241, 242, 243, 245, 247, 248, 269, 271, 273, 274, 278, 280, 281, 282, 283, 284, 287, 289, 290, 291, 292, 298, 300, 301, 304], [0.01261, 0.08062, 0.05977, 0.06426, 0.07825, 0.07748, 0.07114, 0.09026, 0.01715, 0.004165, 0.01292, 0.03315, 0.04377, 0.1155, 0.03471, 0.07654, 0.1312, 0.08817, 0.6241, 0.6552, 0.7316, 0.7994, 0.7659, 0.3859, 0.1758, 0.04721, 0.008265, 0.002748, 0.00842, 0.2133, 0.06843, 0.06412, 0.3682, 0.2875, 0.05335, 0.006324, 0.0008602, 0.04485, 0.01717, 0.02076, 0.06531, 0.1914, 0.2042, 0.001168, 0.0401, 0.2111, 0.5792, 0.7756, 0.04092, 0.2938, 0.03748, 0.06145, 0.01642, 0.2254, 0.03889, 0.02988, 0.133, 0.03476]): _vg.add([_i], _w, 'REPLACE')
_vg = ob_cube.vertex_groups.new(name='frontLegPole')
for _i, _w in zip([0, 1, 2, 3, 4, 5, 56, 57, 58, 59, 60, 61, 62, 63, 64, 65, 66, 67, 68, 69, 70, 71, 72, 73, 74, 75, 102, 103, 104, 105, 106, 107, 108, 109, 110, 111, 112, 113, 114, 115, 116, 117, 118, 119, 120, 121, 122, 123, 173, 174, 175, 176, 177, 178, 186, 187, 188, 189, 190, 191, 192, 193, 194, 195, 196, 197, 198, 199, 200, 201, 202, 276, 277, 279, 285, 286, 288, 294, 295, 296, 297, 299, 302, 305], [0.0429, 0.04336, 0.04401, 0.04408, 0.04512, 0.0464, 0.00628, 0.02496, 0.0347, 0.04191, 0.04711, 0.05132, 0.05333, 0.05471, 0.06404, 0.06703, 0.06481, 0.01011, 0.01055, 0.0131, 0.0311, 0.03871, 0.04201, 0.04291, 0.0526, 0.067, 0.0005791, 0.4868, 0.1139, 0.08542, 0.08227, 0.07238, 0.0643, 0.05148, 0.0514, 0.05525, 0.08363, 0.0784, 0.0782, 0.06722, 0.06162, 0.05834, 0.05489, 0.05238, 0.05032, 0.04743, 0.03735, 0.02331, 0.05461, 0.05382, 0.05329, 0.05326, 0.05305, 0.0528, 0.01248, 0.06587, 0.04462, 0.07173, 0.06111, 0.0977, 0.05911, 0.1055, 0.01304, 0.06531, 0.05666, 0.1095, 0.0319, 0.06432, 0.1321, 0.02146, 0.04917, 0.01013, 0.06068, 0.2823, 0.3, 0.06554, 0.04422, 0.2468, 0.0002753, 0.02333, 0.04846, 0.05691, 0.2495, 0.01356]): _vg.add([_i], _w, 'REPLACE')
_vg = ob_cube.vertex_groups.new(name='assBone')
for _i, _w in zip([14, 31, 32, 33, 34, 35, 36, 51, 52, 53, 54, 124, 125, 126, 127, 142, 143, 144, 145, 146, 147, 164, 165, 238, 239, 242, 247, 248], [0.009485, 0.1176, 0.195, 0.3635, 0.686, 0.2523, 0.0581, 0.07246, 0.8279, 0.817, 0.1293, 0.1278, 0.8358, 0.8541, 0.06602, 0.06424, 0.2892, 0.7444, 0.4589, 0.3546, 0.1864, 0.02841, 0.005226, 0.1614, 0.09538, 0.006024, 0.05604, 0.03046]): _vg.add([_i], _w, 'REPLACE')
_vg = ob_cube.vertex_groups.new(name='tailBone1')
for _i, _w in zip([31, 32, 33, 34, 35, 36, 37, 50, 51, 52, 53, 126, 127, 128, 141, 142, 143, 144, 145, 146, 147, 238, 239, 247], [0.06788, 0.1139, 0.2122, 0.1544, 0.5681, 0.739, 0.1095, 0.06462, 0.8309, 0.09347, 0.0005449, 0.08963, 0.8574, 0.05545, 0.108, 0.7423, 0.6032, 0.1672, 0.2823, 0.2173, 0.113, 0.0968, 0.05694, 0.01552]): _vg.add([_i], _w, 'REPLACE')
_vg = ob_cube.vertex_groups.new(name='tailBone2')
for _i, _w in zip([35, 36, 37, 38, 39, 48, 49, 50, 51, 127, 128, 129, 130, 139, 140, 141, 142, 143], [0.0535, 0.182, 0.8728, 0.923, 0.1084, 0.04295, 0.921, 0.9221, 0.07894, 0.06669, 0.9344, 0.93, 0.03309, 0.1018, 0.9286, 0.8752, 0.1797, 0.02878]): _vg.add([_i], _w, 'REPLACE')
_vg = ob_cube.vertex_groups.new(name='tailBone3')
for _i, _w in zip([38, 39, 40, 47, 48, 49, 129, 130, 131, 138, 139, 140], [0.05793, 0.8041, 0.1974, 0.07925, 0.7993, 0.06378, 0.05763, 0.818, 0.05849, 0.1845, 0.8162, 0.05424]): _vg.add([_i], _w, 'REPLACE')
_vg = ob_cube.vertex_groups.new(name='tailBone4')
for _i, _w in zip([39, 40, 41, 42, 43, 44, 45, 46, 47, 48, 130, 131, 132, 133, 134, 135, 136, 137, 138, 139], [0.08645, 0.7844, 0.979, 0.9974, 0.9987, 0.9989, 0.9978, 0.9894, 0.916, 0.1539, 0.1402, 0.9384, 0.9937, 0.9988, 0.9992, 0.999, 0.9982, 0.9857, 0.7999, 0.08115]): _vg.add([_i], _w, 'REPLACE')
_vg = ob_cube.vertex_groups.new(name='tailIK')
_vg = ob_cube.vertex_groups.new(name='backLegBone1.001')
for _i, _w in zip([14, 15, 16, 17, 18, 19, 25, 26, 27, 28, 29, 30, 31, 32, 33, 34, 35, 145, 146, 147, 238, 239, 240, 241, 242, 243, 245, 247, 248, 249, 251, 253, 255, 267, 269, 271, 273, 274], [0.03803, 0.0762, 0.215, 0.1776, 0.1336, 0.08147, 0.143, 0.1524, 0.162, 0.2164, 0.3312, 0.376, 0.3109, 0.4953, 0.2857, 0.07463, 0.081, 0.03353, 0.06323, 0.06309, 0.1556, 0.0927, 0.001014, 0.02522, 0.08445, 0.4598, 0.4131, 0.2208, 0.01805, 0.5869, 0.2525, 0.17, 0.1558, 0.1456, 0.259, 0.1845, 0.0001547, 0.05718]): _vg.add([_i], _w, 'REPLACE')
_vg = ob_cube.vertex_groups.new(name='backLegBone2.001')
for _i, _w in zip([16, 17, 18, 19, 25, 26, 27, 28, 29, 30, 243, 245, 251, 253, 255, 267], [0.01041, 0.03823, 0.05399, 0.06297, 0.05546, 0.05498, 0.05435, 0.05223, 0.08106, 0.03926, 0.004343, 0.04607, 0.04842, 0.0538, 0.05452, 0.05494]): _vg.add([_i], _w, 'REPLACE')
_vg = ob_cube.vertex_groups.new(name='backLegBone3.001')
for _i, _w in zip([15, 16, 17, 18, 19, 20, 21, 22, 23, 24, 25, 26, 27, 28, 29, 30, 243, 245, 247, 249, 251, 253, 255, 257, 259, 261, 263, 265, 267, 269, 271], [0.004539, 0.1486, 0.3662, 0.5522, 0.7036, 0.9459, 0.9652, 0.9684, 0.9658, 0.9259, 0.5483, 0.527, 0.5039, 0.3778, 0.1853, 0.1659, 0.09816, 0.1575, 0.0553, 0.05975, 0.3359, 0.4891, 0.5178, 0.9185, 0.9645, 0.961, 0.9343, 0.9185, 0.5295, 0.1055, 0.0322]): _vg.add([_i], _w, 'REPLACE')
_vg = ob_cube.vertex_groups.new(name='frontLegBone1.001')
for _i, _w in zip([0, 1, 2, 3, 4, 5, 6, 7, 8, 9, 10, 11, 12, 13, 14, 15, 16, 17, 33, 34, 35, 36, 51, 52, 53, 54, 55, 56, 57, 58, 59, 60, 61, 62, 63, 64, 65, 66, 67, 68, 69, 70, 71, 72, 73, 74, 75, 76, 77, 84, 85, 86, 87, 89, 90, 91, 92, 93, 94, 102, 103, 104, 105, 106, 107, 108, 109, 110, 111, 112, 113, 114, 115, 116, 117, 118, 119, 120, 121, 122, 123, 124, 125, 141, 144, 145, 146, 164, 165, 166, 167, 168, 169, 170, 173, 174, 175, 176, 177, 178, 179, 180, 181, 182, 183, 186, 187, 188, 189, 190, 191, 192, 193, 196, 197, 198, 199, 201, 202, 203, 204, 205, 210, 211, 212, 213, 218, 219, 220, 221, 223, 225, 226, 240, 241, 269, 271, 273, 274, 275, 276, 277, 279, 280, 281, 283, 284, 285, 287, 288, 289, 290, 291, 292, 293, 294, 296, 297, 298, 299, 300, 301, 302, 303, 304, 305], [8.951e-13, 1.883e-23, 4.544e-32, 1.894e-31, 2.038e-26, 9.797e-19, 1.0, 1.0, 0.2447, 0.001821, 5.612e-10, 1.015e-22, 0.0, 0.0, 0.0, 0.0, 0.0, 0.0, 0.0, 0.0, 0.0, 0.0, 0.0, 0.0, 0.0, 0.0, 4.508e-31, 8.326e-31, 4.317e-19, 1.84e-12, 6.439e-10, 1.75e-10, 2.312e-13, 2.792e-20, 6.475e-28, 2.143e-30, 0.0, 4.675e-29, 0.0, 6.761e-05, 5.382e-05, 4.135e-10, 7.015e-14, 6.406e-16, 3.446e-17, 2.438e-18, 0.2212, 0.2812, 0.3128, 0.2956, 0.3079, 3.623e-18, 0.0, 0.0, 0.0, 0.0, 0.0, 0.0001204, 0.01539, 0.0001159, 0.3168, 9.823e-11, 6.005e-17, 4.695e-06, 0.0001527, 0.0006376, 0.0, 0.0, 0.0, 4.45e-24, 6.086e-23, 2.291e-21, 9.574e-20, 2.761e-11, 3.376e-08, 8.337e-07, 1.095e-06, 5.984e-09, 0.02529, 0.001258, 0.0, 0.0, 0.0, 0.0, 0.0, 0.0, 0.0, 0.0, 0.0, 0.0, 0.0, 0.0, 0.06157, 0.1058, 0.03918, 0.03849, 0.03798, 0.03798, 0.0384, 0.03858, 0.0, 0.0, 2.289e-28, 0.3885, 0.0, 0.0, 0.0, 1.213e-24, 0.0, 7.789e-23, 1.634e-26, 3.596e-16, 0.0, 2.577e-08, 6.278e-18, 4.02e-28, 8.442e-06, 3.634e-08, 0.2183, 0.366, 0.0506, 0.3444, 0.2067, 0.001275, 0.7641, 0.1203, 0.1387, 0.844, 0.3713, 0.08905, 0.0, 0.001458, 1.299e-12, 0.0, 0.0, 0.0, 0.0, 0.0, 0.0, 0.05958, 7.995e-05, 6.011e-07, 0.0001922, 0.0007997, 0.04266, 0.0, 0.0004254, 0.0, 0.03659, 4.772e-09, 3.611e-10, 7.602e-08, 0.1375, 0.099, 0.3031, 0.3172, 0.1872, 1.14e-11, 0.124, 0.124, 8.224e-05, 0.02055, 0.1713, 0.3172, 0.161, 0.2781]): _vg.add([_i], _w, 'REPLACE')
_vg = ob_cube.vertex_groups.new(name='frontLegBone2.001')
for _i, _w in zip([0, 1, 2, 3, 4, 5, 8, 10, 11, 12, 13, 14, 15, 16, 17, 18, 19, 20, 21, 22, 23, 24, 25, 26, 27, 28, 29, 30, 31, 32, 33, 34, 35, 36, 37, 38, 39, 40, 41, 42, 43, 44, 45, 46, 47, 48, 49, 50, 51, 52, 53, 54, 55, 56, 57, 58, 59, 60, 61, 62, 63, 64, 65, 66, 67, 68, 69, 70, 71, 72, 73, 74, 76, 77, 78, 83, 84, 85, 86, 87, 89, 90, 91, 92, 95, 96, 100, 104, 105, 111, 112, 113, 114, 115, 116, 117, 118, 119, 120, 124, 125, 127, 133, 134, 135, 136, 137, 138, 139, 140, 141, 142, 143, 144, 145, 146, 147, 148, 150, 161, 162, 163, 164, 165, 166, 167, 179, 180, 181, 183, 186, 187, 188, 190, 191, 192, 193, 196, 197, 198, 199, 201, 203, 205, 206, 207, 208, 209, 210, 211, 212, 215, 217, 218, 219, 220, 223, 225, 226, 238, 239, 240, 241, 242, 244, 246, 247, 248, 250, 252, 254, 255, 256, 257, 259, 267, 268, 269, 270, 271, 272, 273, 274, 277, 279, 284, 288, 289, 290, 293, 297, 298, 303, 304, 305], [0.0, 0.0, 0.0, 0.0, 0.0, 0.0, 0.0243, 0.0, 0.0, 0.0, 0.0, 0.0, 0.0, 0.0, 0.0, 0.0, 0.0, 0.0, 0.0, 0.0, 0.0, 0.0, 0.0, 0.0, 0.0, 0.0, 0.0, 0.0, 0.0, 0.0, 0.0, 0.0, 0.0, 0.0, 0.0, 0.0, 0.0, 0.0, 0.0, 0.0, 0.0, 0.0, 0.0, 0.0, 0.0, 0.0, 0.0, 0.0, 0.0, 0.0, 0.0, 0.0, 0.0, 0.0, 0.0, 0.0, 0.0, 0.0, 0.0, 0.0, 0.0, 0.0, 0.0, 0.0, 0.0, 0.0, 0.0, 0.0, 0.0, 0.0, 0.0, 0.0, 0.05297, 0.2394, 0.2277, 0.07109, 0.2308, 0.02792, 0.0, 0.0, 0.0, 0.0, 0.0, 0.0, 0.219, 4.186e-05, 0.009913, 0.0, 0.0, 0.0, 0.0, 0.0, 0.0, 0.0, 0.0, 0.0, 0.0, 0.0, 0.0, 0.0, 0.0, 0.0, 0.0, 0.0, 0.0, 0.0, 0.0, 0.0, 0.0, 0.0, 0.0, 0.0, 0.0, 0.0, 0.0, 0.0, 0.0, 0.0, 0.0, 0.0, 0.0, 0.0, 0.0, 0.0, 0.0, 0.0, 0.0, 0.0, 0.0, 0.0, 0.0, 0.0, 0.0, 0.0, 0.0, 0.0, 0.0, 0.0, 0.0, 0.0, 0.0, 0.0, 0.006369, 0.2467, 0.1264, 0.2339, 0.2437, 0.004598, 0.09692, 0.2467, 0.1284, 0.00659, 0.1536, 0.08745, 0.0991, 3.491e-05, 0.0, 0.0, 0.0, 0.0, 0.0, 0.0, 0.0, 0.0, 0.0, 0.0, 0.0, 0.0, 0.0, 0.0, 0.0, 0.0, 0.0, 0.0, 0.0, 0.0, 0.0, 0.0, 0.0, 0.0, 0.0, 0.0, 0.0, 0.0, 0.0, 0.0, 0.0, 0.0, 0.0, 0.004182, 0.0, 0.003296, 0.008771, 0.01422, 0.0003773]): _vg.add([_i], _w, 'REPLACE')
_vg = ob_cube.vertex_groups.new(name='frontLegBone3.001')
for _i, _w in zip([78, 79, 80, 81, 82, 206, 208, 214, 216, 229, 232, 233, 235, 237], [0.9144, 1.001, 1.004, 1.005, 0.9387, 0.06146, 0.9568, 0.9306, 0.1792, 1.002, 1.019, 1.014, 1.012, 1.021]): _vg.add([_i], _w, 'REPLACE')
_vg = ob_cube.vertex_groups.new(name='frontLegIK.001')
for _i, _w in zip([0, 1, 2, 3, 4, 5, 10, 11, 12, 13, 14, 15, 16, 17, 18, 19, 20, 21, 22, 23, 24, 28, 29, 30, 31, 32, 33, 34, 35, 36, 37, 52, 53, 54, 55, 56, 57, 58, 59, 60, 61, 62, 63, 64, 65, 66, 67, 68, 69, 70, 71, 72, 73, 74, 75, 78, 82, 83, 86, 89, 104, 105, 111, 112, 113, 114, 115, 116, 117, 118, 119, 120, 141, 142, 143, 145, 146, 147, 161, 162, 163, 164, 165, 166, 167, 168, 179, 180, 183, 186, 187, 188, 190, 191, 192, 193, 196, 197, 198, 199, 201, 206, 208, 210, 214, 216, 226, 238, 239, 240, 241, 242, 247, 248, 250, 252, 259, 267, 269, 270, 271, 272, 273, 274, 277, 279, 283, 284, 288, 289, 290, 297], [0.0, 0.0, 0.0, 0.0, 0.0, 0.0, 0.0, 0.0, 0.0, 0.0, 0.0, 0.0, 0.0, 0.0, 0.0, 0.0, 0.0, 0.0, 0.0, 0.0, 0.0, 0.0, 0.0, 0.0, 0.0, 0.0, 0.0, 0.0, 0.0, 0.0, 0.0, 0.0, 0.0, 0.0, 0.0, 0.0, 0.0, 0.0, 0.0, 0.0, 0.0, 0.0, 0.0, 0.0, 0.0, 0.0, 0.0, 0.0, 0.0, 0.0, 0.0, 0.0, 0.0, 0.0, 0.0, 0.07838, 0.06106, 0.9975, 0.0, 0.0, 0.0, 0.0, 0.0, 0.0, 0.0, 0.0, 0.0, 0.0, 0.0, 0.0, 0.0, 0.0, 0.0, 0.0, 0.0, 0.0, 0.0, 0.0, 0.0, 0.0, 0.0, 0.0, 0.0, 0.0, 0.0, 0.0, 0.0, 0.0, 0.0, 0.0, 0.0, 0.0, 0.0, 0.0, 0.0, 0.0, 0.0, 0.0, 0.0, 0.0, 0.0, 0.9337, 0.02149, 0.0434, 0.06307, 0.8161, 0.0, 0.0, 0.0, 0.0, 0.0, 0.0, 0.0, 0.0, 0.0, 0.0, 0.0, 0.0, 0.0, 0.0, 0.0, 0.0, 0.0, 0.0, 0.0, 0.0, 0.0, 0.0, 0.0, 0.0, 0.0, 0.0]): _vg.add([_i], _w, 'REPLACE')
_vg = ob_cube.vertex_groups.new(name='backLegPole.001')
for _i, _w in zip([8, 9, 10, 11, 12, 13, 14, 15, 16, 17, 18, 19, 24, 25, 26, 27, 28, 29, 30, 31, 32, 33, 147, 163, 164, 165, 166, 167, 168, 169, 170, 182, 203, 225, 226, 227, 238, 239, 240, 241, 242, 243, 245, 247, 249, 251, 253, 255, 257, 263, 265, 267, 269, 271, 273, 274, 275, 276, 280, 281, 282, 283, 284, 287, 289, 290, 291, 292, 293, 298, 301, 303, 304, 305], [0.1659, 0.4878, 0.7948, 0.785, 0.7401, 0.6955, 0.7299, 0.6292, 0.4885, 0.3318, 0.2042, 0.1184, 0.009414, 0.1951, 0.204, 0.2144, 0.2674, 0.2822, 0.2854, 0.1714, 0.06483, 0.02657, 0.02219, 0.03077, 0.05078, 0.06859, 0.07291, 0.05639, 0.06268, 0.07779, 0.02425, 0.01303, 0.05287, 0.03762, 0.242, 0.005559, 0.08613, 0.05888, 0.2936, 0.2304, 0.07429, 0.1888, 0.2419, 0.1557, 0.2055, 0.2661, 0.2191, 0.209, 0.01773, 0.005404, 0.01836, 0.2102, 0.4886, 0.581, 0.1432, 0.3858, 0.02374, 0.006877, 0.2615, 0.0423, 0.04338, 0.06086, 0.3526, 0.03925, 0.5548, 0.7911, 0.1199, 0.03686, 0.004473, 0.2353, 0.02029, 0.006822, 0.2708, 0.00395]): _vg.add([_i], _w, 'REPLACE')
_vg = ob_cube.vertex_groups.new(name='frontLegPole.001')
for _i, _w in zip([0, 1, 2, 3, 4, 5, 55, 56, 57, 58, 59, 60, 61, 62, 63, 64, 65, 66, 67, 68, 69, 70, 71, 72, 73, 74, 75, 76, 103, 104, 105, 106, 107, 108, 109, 110, 111, 112, 113, 114, 115, 116, 117, 118, 119, 120, 121, 122, 173, 174, 175, 176, 177, 178, 186, 187, 188, 189, 190, 191, 192, 193, 194, 195, 196, 197, 198, 199, 200, 201, 202, 276, 277, 279, 285, 286, 288, 294, 296, 297, 299, 302, 303, 305], [0.04788, 0.04852, 0.04947, 0.04957, 0.0504, 0.05115, 0.01804, 0.02877, 0.03575, 0.04124, 0.04653, 0.05136, 0.05539, 0.05904, 0.0649, 0.08099, 0.08152, 0.08793, 0.05066, 0.04132, 0.03873, 0.05361, 0.05658, 0.05994, 0.06906, 0.1029, 0.4377, 0.01951, 0.06462, 0.04548, 0.03308, 0.03074, 0.02811, 0.02249, 0.005482, 0.002104, 0.0003278, 0.06579, 0.06825, 0.06456, 0.05309, 0.05102, 0.04724, 0.04104, 0.0355, 0.02756, 0.01756, 0.0007791, 0.04033, 0.03882, 0.03782, 0.03776, 0.03715, 0.03655, 0.05991, 0.001855, 0.06566, 0.03876, 0.1054, 0.0611, 0.1127, 0.05882, 0.05935, 0.001271, 0.1181, 0.05614, 0.0543, 0.02412, 0.007792, 0.1361, 0.02265, 0.06427, 0.2908, 0.05412, 0.03469, 0.003865, 0.2868, 0.03273, 0.1651, 0.2811, 0.2029, 0.04187, 0.009295, 0.09823]): _vg.add([_i], _w, 'REPLACE')
_m = ob_cube.modifiers.new('Armature', 'ARMATURE')
_m.object = ob_armature_001
ob_lamp.location = (-4.108, 0.4524, 8.245)
ob_lamp.rotation_euler = (0.2446, 0.1695, 1.82)
ob_lamp.lock_rotations_4d = False
ob_lamp.empty_display_type = 'ARROWS'
ob_lamp.color = (0.0, 0.0, 0.0, 0.0)
ob_lamp.lineart.crease_threshold = 0.0
ob_camera.location = (4.325, -6.508, 5.344)
ob_camera.rotation_euler = (1.109, 0.01082, 0.8149)
ob_camera.lock_rotations_4d = False
ob_camera.empty_display_type = 'ARROWS'
ob_camera.color = (0.0, 0.0, 0.0, 0.0)
ob_camera.display_type = 'WIRE'
ob_camera.lineart.crease_threshold = 0.0

# ---- collection membership
col_collection_1.objects.link(ob_sun_003)
col_collection_1.objects.link(ob_sun_002)
col_collection_1.objects.link(ob_sun_001)
col_collection_1.objects.link(ob_sun)
col_collection_1.objects.link(ob_armature_001)
col_collection_1.objects.link(ob_cube)
col_collection_1.objects.link(ob_lamp)
col_collection_1.objects.link(ob_camera)

# ---- scene / render settings (as saved in the file)
scene.camera = ob_camera
scene.frame_start = 1; scene.frame_end = 250; scene.frame_set(0)
scene.render.engine = 'BLENDER_EEVEE_NEXT'
scene.render.resolution_percentage = 50
scene.render.dither_intensity = 0.0
scene.cycles.use_denoising = False
scene.cycles.samples = 10
scene.cycles.sampling_pattern = 'TABULATED_SOBOL'
scene.cycles.light_sampling_threshold = 0.0
scene.cycles.use_adaptive_sampling = False
scene.cycles.use_light_tree = False
scene.cycles.blur_glossy = 0.0
scene.cycles.pixel_filter_type = 'GAUSSIAN'
scene.cycles.sample_clamp_indirect = 0.0
scene.view_settings.view_transform = 'Standard'
bpy.context.view_layer.update()
